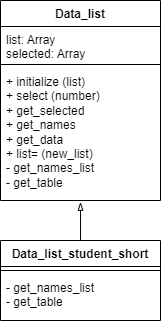

The diagram above was exported from draw.io. Its source (the exported page's mxGraphModel, read from the mxfile embedded in the PNG):
<mxGraphModel dx="815" dy="452" grid="1" gridSize="10" guides="1" tooltips="1" connect="1" arrows="1" fold="1" page="1" pageScale="1" pageWidth="827" pageHeight="1169" math="0" shadow="0">
  <root>
    <mxCell id="0" />
    <mxCell id="1" parent="0" />
    <mxCell id="omcrplsmmqKwmgl2Uson-1" value="Data_table" style="swimlane;fontStyle=1;align=center;verticalAlign=top;childLayout=stackLayout;horizontal=1;startSize=26;horizontalStack=0;resizeParent=1;resizeParentMax=0;resizeLast=0;collapsible=1;marginBottom=0;whiteSpace=wrap;html=1;" vertex="1" parent="1">
      <mxGeometry x="360" y="120" width="160" height="130" as="geometry" />
    </mxCell>
    <mxCell id="omcrplsmmqKwmgl2Uson-2" value="table: Array" style="text;strokeColor=none;fillColor=none;align=left;verticalAlign=top;spacingLeft=4;spacingRight=4;overflow=hidden;rotatable=0;points=[[0,0.5],[1,0.5]];portConstraint=eastwest;whiteSpace=wrap;html=1;" vertex="1" parent="omcrplsmmqKwmgl2Uson-1">
      <mxGeometry y="26" width="160" height="26" as="geometry" />
    </mxCell>
    <mxCell id="omcrplsmmqKwmgl2Uson-3" value="" style="line;strokeWidth=1;fillColor=none;align=left;verticalAlign=middle;spacingTop=-1;spacingLeft=3;spacingRight=3;rotatable=0;labelPosition=right;points=[];portConstraint=eastwest;strokeColor=inherit;" vertex="1" parent="omcrplsmmqKwmgl2Uson-1">
      <mxGeometry y="52" width="160" height="8" as="geometry" />
    </mxCell>
    <mxCell id="omcrplsmmqKwmgl2Uson-4" value="+&amp;nbsp;initialize (table)&lt;div&gt;+ at (row, column)&lt;/div&gt;&lt;div&gt;+ rows&lt;/div&gt;&lt;div&gt;+ columns&lt;/div&gt;" style="text;strokeColor=none;fillColor=none;align=left;verticalAlign=top;spacingLeft=4;spacingRight=4;overflow=hidden;rotatable=0;points=[[0,0.5],[1,0.5]];portConstraint=eastwest;whiteSpace=wrap;html=1;" vertex="1" parent="omcrplsmmqKwmgl2Uson-1">
      <mxGeometry y="60" width="160" height="70" as="geometry" />
    </mxCell>
    <mxCell id="omcrplsmmqKwmgl2Uson-5" value="Data_list" style="swimlane;fontStyle=1;align=center;verticalAlign=top;childLayout=stackLayout;horizontal=1;startSize=26;horizontalStack=0;resizeParent=1;resizeParentMax=0;resizeLast=0;collapsible=1;marginBottom=0;whiteSpace=wrap;html=1;" vertex="1" parent="1">
      <mxGeometry x="160" y="120" width="160" height="200" as="geometry" />
    </mxCell>
    <mxCell id="omcrplsmmqKwmgl2Uson-6" value="list: Array&lt;div&gt;selected: Array&lt;/div&gt;" style="text;strokeColor=none;fillColor=none;align=left;verticalAlign=top;spacingLeft=4;spacingRight=4;overflow=hidden;rotatable=0;points=[[0,0.5],[1,0.5]];portConstraint=eastwest;whiteSpace=wrap;html=1;" vertex="1" parent="omcrplsmmqKwmgl2Uson-5">
      <mxGeometry y="26" width="160" height="34" as="geometry" />
    </mxCell>
    <mxCell id="omcrplsmmqKwmgl2Uson-7" value="" style="line;strokeWidth=1;fillColor=none;align=left;verticalAlign=middle;spacingTop=-1;spacingLeft=3;spacingRight=3;rotatable=0;labelPosition=right;points=[];portConstraint=eastwest;strokeColor=inherit;" vertex="1" parent="omcrplsmmqKwmgl2Uson-5">
      <mxGeometry y="60" width="160" height="8" as="geometry" />
    </mxCell>
    <mxCell id="omcrplsmmqKwmgl2Uson-8" value="+&amp;nbsp;initialize (list)&lt;div&gt;+ select (number)&lt;/div&gt;&lt;div&gt;+ get_selected&lt;/div&gt;&lt;div&gt;+ get_names&lt;/div&gt;&lt;div&gt;+ get_data&lt;/div&gt;&lt;div&gt;+ list= (new_list)&lt;/div&gt;&lt;div&gt;- get_names_list&lt;/div&gt;&lt;div&gt;- get_table&lt;/div&gt;" style="text;strokeColor=none;fillColor=none;align=left;verticalAlign=top;spacingLeft=4;spacingRight=4;overflow=hidden;rotatable=0;points=[[0,0.5],[1,0.5]];portConstraint=eastwest;whiteSpace=wrap;html=1;" vertex="1" parent="omcrplsmmqKwmgl2Uson-5">
      <mxGeometry y="68" width="160" height="132" as="geometry" />
    </mxCell>
    <mxCell id="omcrplsmmqKwmgl2Uson-13" style="edgeStyle=orthogonalEdgeStyle;rounded=0;orthogonalLoop=1;jettySize=auto;html=1;exitX=0.5;exitY=0;exitDx=0;exitDy=0;entryX=0.5;entryY=1.013;entryDx=0;entryDy=0;entryPerimeter=0;endArrow=blockThin;endFill=0;" edge="1" parent="1" target="omcrplsmmqKwmgl2Uson-8">
      <mxGeometry relative="1" as="geometry">
        <mxPoint x="240" y="340" as="targetPoint" />
        <mxPoint x="250" y="360" as="sourcePoint" />
      </mxGeometry>
    </mxCell>
    <mxCell id="omcrplsmmqKwmgl2Uson-9" value="Data_list_student_short" style="swimlane;fontStyle=1;align=center;verticalAlign=top;childLayout=stackLayout;horizontal=1;startSize=26;horizontalStack=0;resizeParent=1;resizeParentMax=0;resizeLast=0;collapsible=1;marginBottom=0;whiteSpace=wrap;html=1;" vertex="1" parent="1">
      <mxGeometry x="160" y="360" width="160" height="80" as="geometry" />
    </mxCell>
    <mxCell id="omcrplsmmqKwmgl2Uson-11" value="" style="line;strokeWidth=1;fillColor=none;align=left;verticalAlign=middle;spacingTop=-1;spacingLeft=3;spacingRight=3;rotatable=0;labelPosition=right;points=[];portConstraint=eastwest;strokeColor=inherit;" vertex="1" parent="omcrplsmmqKwmgl2Uson-9">
      <mxGeometry y="26" width="160" height="8" as="geometry" />
    </mxCell>
    <mxCell id="omcrplsmmqKwmgl2Uson-12" value="- get_names_list&lt;div&gt;- get_table&lt;/div&gt;" style="text;strokeColor=none;fillColor=none;align=left;verticalAlign=top;spacingLeft=4;spacingRight=4;overflow=hidden;rotatable=0;points=[[0,0.5],[1,0.5]];portConstraint=eastwest;whiteSpace=wrap;html=1;" vertex="1" parent="omcrplsmmqKwmgl2Uson-9">
      <mxGeometry y="34" width="160" height="46" as="geometry" />
    </mxCell>
  </root>
</mxGraphModel>